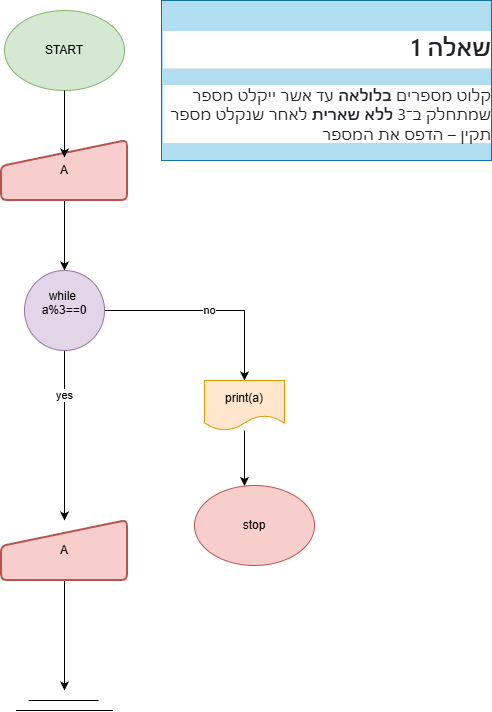

The diagram above was exported from draw.io. Its source (the exported page's mxGraphModel, read from the mxfile embedded in the PNG):
<mxGraphModel dx="872" dy="537" grid="1" gridSize="10" guides="1" tooltips="1" connect="1" arrows="1" fold="1" page="1" pageScale="1" pageWidth="827" pageHeight="1169" math="0" shadow="0">
  <root>
    <mxCell id="0" />
    <mxCell id="1" parent="0" />
    <UserObject label="&lt;div class=&quot;markdown-heading&quot; dir=&quot;auto&quot; style=&quot;box-sizing: border-box; position: relative; color: rgb(31, 35, 40); font-family: -apple-system, BlinkMacSystemFont, &amp;quot;Segoe UI&amp;quot;, &amp;quot;Noto Sans&amp;quot;, Helvetica, Arial, sans-serif, &amp;quot;Apple Color Emoji&amp;quot;, &amp;quot;Segoe UI Emoji&amp;quot;; font-size: 16px; font-style: normal; font-variant-ligatures: normal; font-variant-caps: normal; font-weight: 400; letter-spacing: normal; orphans: 2; text-align: start; text-indent: 0px; text-transform: none; widows: 2; word-spacing: 0px; -webkit-text-stroke-width: 0px; white-space: normal; background-color: rgb(255, 255, 255); text-decoration-thickness: initial; text-decoration-style: initial; text-decoration-color: initial;&quot;&gt;&lt;h2 tabindex=&quot;-1&quot; class=&quot;heading-element&quot; dir=&quot;auto&quot; style=&quot;box-sizing: border-box; margin-top: 24px; margin-bottom: 16px; font-size: 1.5em; font-weight: 600; line-height: 1.25; padding-bottom: 0.3em; border-bottom: 1px solid rgba(209, 217, 224, 0.7);&quot;&gt;שאלה 1&lt;/h2&gt;&lt;a id=&quot;user-content-שאלה-1&quot; class=&quot;anchor&quot; aria-label=&quot;Permalink: שאלה 1&quot; href=&quot;https://github.com/pythonai211225-rgb/07.01.2026/blob/main/hw.md#%D7%A9%D7%90%D7%9C%D7%94-1&quot; style=&quot;box-sizing: border-box; background-color: rgba(0, 0, 0, 0); color: rgb(9, 105, 218); text-decoration: underline; float: left; padding-right: 4px; margin: auto; line-height: 1; position: absolute; top: 19.0938px; left: -28px; display: flex; width: 28px; height: 28px; border-radius: 6px; opacity: 0; justify-content: center; align-items: center; transform: translateY(calc(-50% - 0.3rem)); text-underline-offset: 0.2rem;&quot;&gt;&lt;svg class=&quot;octicon octicon-link&quot; viewBox=&quot;0 0 16 16&quot; version=&quot;1.1&quot; width=&quot;16&quot; height=&quot;16&quot; aria-hidden=&quot;true&quot;&gt;&lt;path d=&quot;m7.775 3.275 1.25-1.25a3.5 3.5 0 1 1 4.95 4.95l-2.5 2.5a3.5 3.5 0 0 1-4.95 0 .751.751 0 0 1 .018-1.042.751.751 0 0 1 1.042-.018 1.998 1.998 0 0 0 2.83 0l2.5-2.5a2.002 2.002 0 0 0-2.83-2.83l-1.25 1.25a.751.751 0 0 1-1.042-.018.751.751 0 0 1-.018-1.042Zm-4.69 9.64a1.998 1.998 0 0 0 2.83 0l1.25-1.25a.751.751 0 0 1 1.042.018.751.751 0 0 1 .018 1.042l-1.25 1.25a3.5 3.5 0 1 1-4.95-4.95l2.5-2.5a3.5 3.5 0 0 1 4.95 0 .751.751 0 0 1-.018 1.042.751.751 0 0 1-1.042.018 1.998 1.998 0 0 0-2.83 0l-2.5 2.5a1.998 1.998 0 0 0 0 2.83Z&quot;&gt;&lt;/path&gt;&lt;/svg&gt;&lt;/a&gt;&lt;/div&gt;&lt;p dir=&quot;auto&quot; style=&quot;box-sizing: border-box; margin-top: 0px; margin-bottom: 16px; color: rgb(31, 35, 40); font-family: -apple-system, BlinkMacSystemFont, &amp;quot;Segoe UI&amp;quot;, &amp;quot;Noto Sans&amp;quot;, Helvetica, Arial, sans-serif, &amp;quot;Apple Color Emoji&amp;quot;, &amp;quot;Segoe UI Emoji&amp;quot;; font-size: 16px; font-style: normal; font-variant-ligatures: normal; font-variant-caps: normal; font-weight: 400; letter-spacing: normal; orphans: 2; text-align: start; text-indent: 0px; text-transform: none; widows: 2; word-spacing: 0px; -webkit-text-stroke-width: 0px; white-space: normal; background-color: rgb(255, 255, 255); text-decoration-thickness: initial; text-decoration-style: initial; text-decoration-color: initial;&quot;&gt;קלוט מספרים&lt;span&gt;&amp;nbsp;&lt;/span&gt;&lt;strong style=&quot;box-sizing: border-box; font-weight: 600;&quot;&gt;בלולאה&lt;/strong&gt;&lt;span&gt;&amp;nbsp;&lt;/span&gt;עד אשר ייקלט מספר שמתחלק ב־3&lt;span&gt;&amp;nbsp;&lt;/span&gt;&lt;strong style=&quot;box-sizing: border-box; font-weight: 600;&quot;&gt;ללא שארית&lt;/strong&gt;&lt;span&gt;&amp;nbsp;&lt;/span&gt;לאחר שנקלט מספר תקין – הדפס את המספר&lt;/p&gt;" link="&lt;div class=&quot;markdown-heading&quot; dir=&quot;auto&quot; style=&quot;box-sizing: border-box; position: relative; color: rgb(31, 35, 40); font-family: -apple-system, BlinkMacSystemFont, &amp;quot;Segoe UI&amp;quot;, &amp;quot;Noto Sans&amp;quot;, Helvetica, Arial, sans-serif, &amp;quot;Apple Color Emoji&amp;quot;, &amp;quot;Segoe UI Emoji&amp;quot;; font-size: 16px; font-style: normal; font-variant-ligatures: normal; font-variant-caps: normal; font-weight: 400; letter-spacing: normal; orphans: 2; text-align: start; text-indent: 0px; text-transform: none; widows: 2; word-spacing: 0px; -webkit-text-stroke-width: 0px; white-space: normal; background-color: rgb(255, 255, 255); text-decoration-thickness: initial; text-decoration-style: initial; text-decoration-color: initial;&quot;&gt;&lt;h2 tabindex=&quot;-1&quot; class=&quot;heading-element&quot; dir=&quot;auto&quot; style=&quot;box-sizing: border-box; margin-top: 24px; margin-bottom: 16px; font-size: 1.5em; font-weight: 600; line-height: 1.25; padding-bottom: 0.3em; border-bottom: 1px solid rgba(209, 217, 224, 0.7);&quot;&gt;שאלה 1&lt;/h2&gt;&lt;a id=&quot;user-content-שאלה-1&quot; class=&quot;anchor&quot; aria-label=&quot;Permalink: שאלה 1&quot; href=&quot;https://github.com/pythonai211225-rgb/07.01.2026/blob/main/hw.md#%D7%A9%D7%90%D7%9C%D7%94-1&quot; style=&quot;box-sizing: border-box; background-color: rgba(0, 0, 0, 0); color: rgb(9, 105, 218); text-decoration: underline; float: left; padding-right: 4px; margin: auto; line-height: 1; position: absolute; top: 19.0938px; left: -28px; display: flex; width: 28px; height: 28px; border-radius: 6px; opacity: 0; justify-content: center; align-items: center; transform: translateY(calc(-50% - 0.3rem)); text-underline-offset: 0.2rem;&quot;&gt;&lt;svg class=&quot;octicon octicon-link&quot; viewBox=&quot;0 0 16 16&quot; version=&quot;1.1&quot; width=&quot;16&quot; height=&quot;16&quot; aria-hidden=&quot;true&quot;&gt;&lt;path d=&quot;m7.775 3.275 1.25-1.25a3.5 3.5 0 1 1 4.95 4.95l-2.5 2.5a3.5 3.5 0 0 1-4.95 0 .751.751 0 0 1 .018-1.042.751.751 0 0 1 1.042-.018 1.998 1.998 0 0 0 2.83 0l2.5-2.5a2.002 2.002 0 0 0-2.83-2.83l-1.25 1.25a.751.751 0 0 1-1.042-.018.751.751 0 0 1-.018-1.042Zm-4.69 9.64a1.998 1.998 0 0 0 2.83 0l1.25-1.25a.751.751 0 0 1 1.042.018.751.751 0 0 1 .018 1.042l-1.25 1.25a3.5 3.5 0 1 1-4.95-4.95l2.5-2.5a3.5 3.5 0 0 1 4.95 0 .751.751 0 0 1-.018 1.042.751.751 0 0 1-1.042.018 1.998 1.998 0 0 0-2.83 0l-2.5 2.5a1.998 1.998 0 0 0 0 2.83Z&quot;&gt;&lt;/path&gt;&lt;/svg&gt;&lt;/a&gt;&lt;/div&gt;&lt;p dir=&quot;auto&quot; style=&quot;box-sizing: border-box; margin-top: 0px; margin-bottom: 16px; color: rgb(31, 35, 40); font-family: -apple-system, BlinkMacSystemFont, &amp;quot;Segoe UI&amp;quot;, &amp;quot;Noto Sans&amp;quot;, Helvetica, Arial, sans-serif, &amp;quot;Apple Color Emoji&amp;quot;, &amp;quot;Segoe UI Emoji&amp;quot;; font-size: 16px; font-style: normal; font-variant-ligatures: normal; font-variant-caps: normal; font-weight: 400; letter-spacing: normal; orphans: 2; text-align: start; text-indent: 0px; text-transform: none; widows: 2; word-spacing: 0px; -webkit-text-stroke-width: 0px; white-space: normal; background-color: rgb(255, 255, 255); text-decoration-thickness: initial; text-decoration-style: initial; text-decoration-color: initial;&quot;&gt;קלוט מספרים&lt;span&gt;&amp;nbsp;&lt;/span&gt;&lt;strong style=&quot;box-sizing: border-box; font-weight: 600;&quot;&gt;בלולאה&lt;/strong&gt;&lt;span&gt;&amp;nbsp;&lt;/span&gt;עד אשר ייקלט מספר שמתחלק ב־3&lt;span&gt;&amp;nbsp;&lt;/span&gt;&lt;strong style=&quot;box-sizing: border-box; font-weight: 600;&quot;&gt;ללא שארית&lt;/strong&gt;&lt;span&gt;&amp;nbsp;&lt;/span&gt;לאחר שנקלט מספר תקין – הדפס את המספר&lt;/p&gt;" id="4jt0hteKJrH6hrw7NHyd-23">
      <mxCell parent="1" style="text;whiteSpace=wrap;html=1;fillColor=#b1ddf0;strokeColor=#10739e;" vertex="1">
        <mxGeometry height="160" width="330" x="490" y="10" as="geometry" />
      </mxCell>
    </UserObject>
    <mxCell id="UzlZIUMYI-ShvRU6mLMi-1" parent="1" style="ellipse;whiteSpace=wrap;html=1;fillColor=#d5e8d4;strokeColor=#82b366;" value="START" vertex="1">
      <mxGeometry height="80" width="120" x="333" y="20" as="geometry" />
    </mxCell>
    <mxCell id="UzlZIUMYI-ShvRU6mLMi-2" edge="1" parent="1" source="UzlZIUMYI-ShvRU6mLMi-3" style="edgeStyle=orthogonalEdgeStyle;rounded=0;orthogonalLoop=1;jettySize=auto;html=1;" target="UzlZIUMYI-ShvRU6mLMi-7">
      <mxGeometry relative="1" as="geometry" />
    </mxCell>
    <mxCell id="UzlZIUMYI-ShvRU6mLMi-3" parent="1" style="html=1;strokeWidth=2;shape=manualInput;whiteSpace=wrap;rounded=1;size=26;arcSize=11;fillColor=#f8cecc;strokeColor=#b85450;" value="A" vertex="1">
      <mxGeometry height="60" width="126" x="330" y="150" as="geometry" />
    </mxCell>
    <mxCell id="UzlZIUMYI-ShvRU6mLMi-4" edge="1" parent="1" source="UzlZIUMYI-ShvRU6mLMi-7" style="edgeStyle=orthogonalEdgeStyle;rounded=0;orthogonalLoop=1;jettySize=auto;html=1;" value="no">
      <mxGeometry relative="1" as="geometry">
        <mxPoint x="573" y="390" as="targetPoint" />
      </mxGeometry>
    </mxCell>
    <mxCell id="UzlZIUMYI-ShvRU6mLMi-5" edge="1" parent="1" source="UzlZIUMYI-ShvRU6mLMi-7" style="edgeStyle=orthogonalEdgeStyle;rounded=0;orthogonalLoop=1;jettySize=auto;html=1;entryX=0.5;entryY=0;entryDx=0;entryDy=0;" target="UzlZIUMYI-ShvRU6mLMi-11">
      <mxGeometry relative="1" as="geometry" />
    </mxCell>
    <mxCell id="UzlZIUMYI-ShvRU6mLMi-6" connectable="0" parent="UzlZIUMYI-ShvRU6mLMi-5" style="edgeLabel;html=1;align=center;verticalAlign=middle;resizable=0;points=[];" value="yes" vertex="1">
      <mxGeometry relative="1" x="-0.4811" y="-1" as="geometry">
        <mxPoint as="offset" />
      </mxGeometry>
    </mxCell>
    <mxCell id="UzlZIUMYI-ShvRU6mLMi-7" parent="1" style="ellipse;whiteSpace=wrap;html=1;aspect=fixed;fillColor=#e1d5e7;strokeColor=#9673a6;" value="while&amp;nbsp;&lt;div&gt;a%3==0&lt;/div&gt;&lt;div&gt;&lt;br&gt;&lt;/div&gt;" vertex="1">
      <mxGeometry height="80" width="80" x="353" y="280" as="geometry" />
    </mxCell>
    <mxCell id="UzlZIUMYI-ShvRU6mLMi-8" edge="1" parent="1" source="UzlZIUMYI-ShvRU6mLMi-9" style="edgeStyle=orthogonalEdgeStyle;rounded=0;orthogonalLoop=1;jettySize=auto;html=1;" target="UzlZIUMYI-ShvRU6mLMi-12">
      <mxGeometry relative="1" as="geometry">
        <Array as="points">
          <mxPoint x="573" y="540" />
          <mxPoint x="583" y="540" />
        </Array>
        <mxPoint x="583" y="530" as="targetPoint" />
      </mxGeometry>
    </mxCell>
    <mxCell id="UzlZIUMYI-ShvRU6mLMi-9" parent="1" style="shape=document;whiteSpace=wrap;html=1;boundedLbl=1;fillColor=#ffe6cc;strokeColor=#d79b00;" value="print(a)" vertex="1">
      <mxGeometry height="50" width="80" x="533" y="390" as="geometry" />
    </mxCell>
    <mxCell id="UzlZIUMYI-ShvRU6mLMi-10" edge="1" parent="1" source="UzlZIUMYI-ShvRU6mLMi-11" style="edgeStyle=orthogonalEdgeStyle;rounded=0;orthogonalLoop=1;jettySize=auto;html=1;">
      <mxGeometry relative="1" as="geometry">
        <mxPoint x="393" y="700" as="targetPoint" />
      </mxGeometry>
    </mxCell>
    <mxCell id="UzlZIUMYI-ShvRU6mLMi-11" parent="1" style="html=1;strokeWidth=2;shape=manualInput;whiteSpace=wrap;rounded=1;size=26;arcSize=11;fillColor=#f8cecc;strokeColor=#b85450;" value="A" vertex="1">
      <mxGeometry height="60" width="126" x="330" y="530" as="geometry" />
    </mxCell>
    <mxCell id="UzlZIUMYI-ShvRU6mLMi-12" parent="1" style="ellipse;whiteSpace=wrap;html=1;fillColor=#f8cecc;strokeColor=#b85450;" value="stop" vertex="1">
      <mxGeometry height="80" width="120" x="523" y="495" as="geometry" />
    </mxCell>
    <mxCell id="UzlZIUMYI-ShvRU6mLMi-13" edge="1" parent="1" style="endArrow=none;html=1;rounded=0;" value="">
      <mxGeometry height="50" relative="1" width="50" as="geometry">
        <mxPoint x="344.5" y="720" as="sourcePoint" />
        <mxPoint x="441.5" y="720" as="targetPoint" />
      </mxGeometry>
    </mxCell>
    <mxCell id="UzlZIUMYI-ShvRU6mLMi-14" edge="1" parent="1" style="endArrow=none;html=1;rounded=0;" value="">
      <mxGeometry height="50" relative="1" width="50" as="geometry">
        <mxPoint x="357" y="710" as="sourcePoint" />
        <mxPoint x="427" y="710" as="targetPoint" />
      </mxGeometry>
    </mxCell>
    <mxCell id="UzlZIUMYI-ShvRU6mLMi-15" edge="1" parent="1" source="UzlZIUMYI-ShvRU6mLMi-1" style="edgeStyle=orthogonalEdgeStyle;rounded=0;orthogonalLoop=1;jettySize=auto;html=1;entryX=0.5;entryY=0.283;entryDx=0;entryDy=0;entryPerimeter=0;" target="UzlZIUMYI-ShvRU6mLMi-3">
      <mxGeometry relative="1" as="geometry" />
    </mxCell>
  </root>
</mxGraphModel>